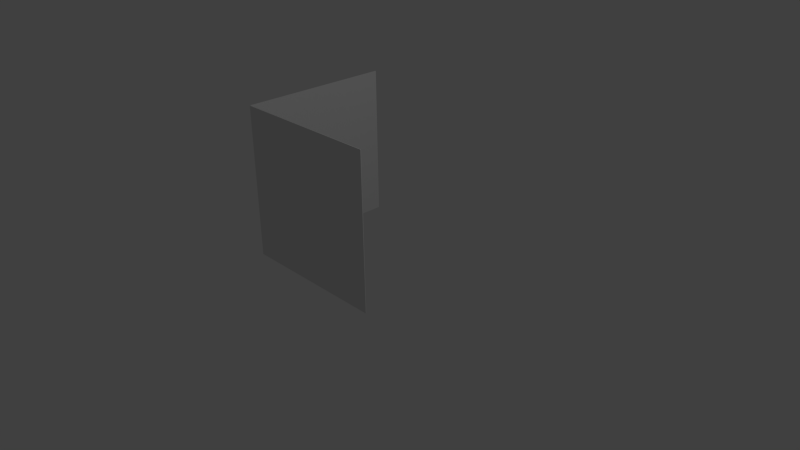 # Source: rule01.blend  (saved by Blender 2.63.0; exported with 4.5.12 LTS)
import bpy
from mathutils import Matrix  # noqa: F401  (used for matrix-valued properties, if any)

bpy.ops.wm.read_factory_settings(use_empty=True)
scene = bpy.context.scene
scene.name = 'Scene'

# ---- collections
col_collection_1 = bpy.data.collections.new('Collection 1'); scene.collection.children.link(col_collection_1)

# ---- materials (node trees are filled in below, after node groups)
mat_material = bpy.data.materials.new('Material')
mat_material.alpha_threshold = 0.0
mat_material.use_transparent_shadow = False
mat_material.roughness = 0.5
mat_material.line_color = (0.0, 0.0, 0.0, 1.0)

# ---- material node trees

# ---- world
world_world = bpy.data.worlds.new('World'); scene.world = world_world
world_world.color = (0.05088, 0.05088, 0.05088)
world_world.use_sun_shadow = False
world_world.sun_shadow_jitter_overblur = 0.0
world_world.cycles.sampling_method = 'MANUAL'
world_world.cycles.sample_map_resolution = 256

# ---- cameras
cam_camera = bpy.data.cameras.new('Camera')
cam_camera.clip_end = 100.0
cam_camera.lens = 35.0
cam_camera.sensor_width = 32.0
cam_camera.sensor_height = 18.0
cam_camera.ortho_scale = 7.314
cam_camera.dof.focus_distance = 0.0
cam_camera.dof.aperture_fstop = 128.0

# ---- lights
light_lamp = bpy.data.lights.new('Lamp', 'POINT')
light_lamp.transmission_factor = 0.0
light_lamp.cutoff_distance = 30.0
light_lamp.energy = 100.0
light_lamp.shadow_buffer_clip_start = 1.001
light_lamp.shadow_soft_size = 1.0
light_lamp.shadow_maximum_resolution = 0.006
light_lamp.use_absolute_resolution = True
light_lamp.cycles.use_multiple_importance_sampling = False

# ---- meshes
me_cube_001 = bpy.data.meshes.new('Cube.001')
me_cube_001.from_pydata([(-1.0, -1.0, -1.0), (-1.0, 1.0, -1.0), (1.0, 1.0, -1.0), (1.0, -1.0, -1.0), (-1.0, -1.0, 1.0), (-1.0, 1.0, 1.0), (1.0, 1.0, 1.0), (1.0, -1.0, 1.0), (-1.005, 402.0, -1.0), (-1.005, 2.0, -1.0), (-1.015, 2.0, -1.0), (-1.015, 402.0, -1.0), (-1.005, 402.0, 1.0), (-1.005, 2.0, 1.0), (-1.015, 2.0, 1.0), (-1.015, 402.0, 1.0)], [], [(4, 5, 1, 0), (5, 6, 2, 1), (6, 7, 3, 2), (7, 4, 0, 3), (0, 1, 2, 3), (7, 6, 5, 4), (8, 9, 10, 11), (12, 15, 14, 13), (8, 12, 13, 9), (9, 13, 14, 10), (10, 14, 15, 11), (12, 8, 11, 15)])
me_cube_001.materials.append(mat_material)
me_cube_001.use_remesh_preserve_volume = False
me_cube_001.use_remesh_preserve_attributes = False
me_cube_001.use_mirror_vertex_groups = False
me_cube_001.update()

# ---- objects
ob_rule = bpy.data.objects.new('rule', me_cube_001)
ob_lamp = bpy.data.objects.new('Lamp', light_lamp)
ob_camera = bpy.data.objects.new('Camera', cam_camera)

# ---- transforms, parenting, visibility, modifiers, constraints
ob_rule.location = (0.0, -1.01, 1.0)
ob_rule.scale = (1.0, 0.005, 1.0)
ob_rule.lineart.crease_threshold = 0.0
ob_lamp.location = (4.076, 1.005, 5.904)
ob_lamp.rotation_euler = (0.6503, 0.05522, 1.866)
ob_lamp.lock_rotations_4d = False
ob_lamp.empty_display_type = 'ARROWS'
ob_lamp.color = (0.0, 0.0, 0.0, 0.0)
ob_lamp.lineart.crease_threshold = 0.0
ob_camera.location = (7.481, -6.508, 5.344)
ob_camera.rotation_euler = (1.109, 0.01082, 0.8149)
ob_camera.lock_rotations_4d = False
ob_camera.empty_display_type = 'ARROWS'
ob_camera.color = (0.0, 0.0, 0.0, 0.0)
ob_camera.display_type = 'WIRE'
ob_camera.lineart.crease_threshold = 0.0

# ---- collection membership
col_collection_1.objects.link(ob_rule)
col_collection_1.objects.link(ob_lamp)
col_collection_1.objects.link(ob_camera)

# ---- scene / render settings (as saved in the file)
scene.camera = ob_camera
scene.frame_start = 1; scene.frame_end = 250; scene.frame_set(1)
scene.render.engine = 'BLENDER_EEVEE_NEXT'
scene.render.image_settings.color_mode = 'RGB'
scene.render.image_settings.compression = 90
scene.render.resolution_percentage = 50
scene.render.dither_intensity = 0.0
scene.render.bake_margin = 2
scene.render.bake_bias = 0.0
scene.cycles.use_denoising = False
scene.cycles.samples = 10
scene.cycles.sampling_pattern = 'TABULATED_SOBOL'
scene.cycles.light_sampling_threshold = 0.0
scene.cycles.use_adaptive_sampling = False
scene.cycles.use_light_tree = False
scene.cycles.blur_glossy = 0.0
scene.cycles.volume_bounces = 1
scene.cycles.pixel_filter_type = 'GAUSSIAN'
scene.cycles.sample_clamp_indirect = 0.0
scene.view_settings.view_transform = 'Standard'
bpy.context.view_layer.update()
